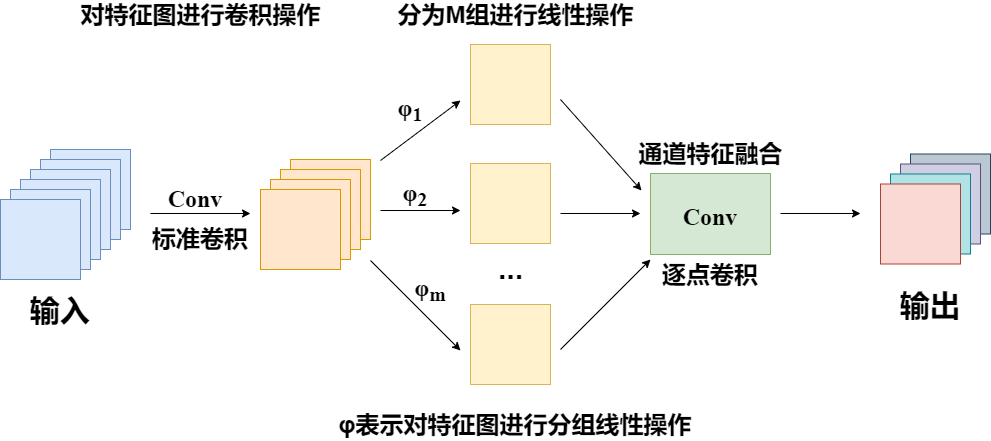

The diagram above was exported from draw.io. Its source (the exported page's mxGraphModel, read from the mxfile embedded in the PNG):
<mxGraphModel dx="1200" dy="861" grid="1" gridSize="10" guides="1" tooltips="1" connect="1" arrows="1" fold="1" page="1" pageScale="1" pageWidth="1169" pageHeight="827" math="0" shadow="0">
  <root>
    <mxCell id="0" />
    <mxCell id="1" parent="0" />
    <mxCell id="Z5HL8eFh-zgZ09d_NrxT-6" value="" style="whiteSpace=wrap;html=1;aspect=fixed;fillColor=#dae8fc;strokeColor=#6c8ebf;fontStyle=1" vertex="1" parent="1">
      <mxGeometry x="139" y="349" width="80" height="80" as="geometry" />
    </mxCell>
    <mxCell id="Z5HL8eFh-zgZ09d_NrxT-5" value="" style="whiteSpace=wrap;html=1;aspect=fixed;fillColor=#dae8fc;strokeColor=#6c8ebf;fontStyle=1" vertex="1" parent="1">
      <mxGeometry x="129" y="359" width="80" height="80" as="geometry" />
    </mxCell>
    <mxCell id="Z5HL8eFh-zgZ09d_NrxT-4" value="" style="whiteSpace=wrap;html=1;aspect=fixed;fillColor=#dae8fc;strokeColor=#6c8ebf;fontStyle=1" vertex="1" parent="1">
      <mxGeometry x="119" y="369" width="80" height="80" as="geometry" />
    </mxCell>
    <mxCell id="Z5HL8eFh-zgZ09d_NrxT-3" value="" style="whiteSpace=wrap;html=1;aspect=fixed;fillColor=#dae8fc;strokeColor=#6c8ebf;fontStyle=1" vertex="1" parent="1">
      <mxGeometry x="109" y="379" width="80" height="80" as="geometry" />
    </mxCell>
    <mxCell id="Z5HL8eFh-zgZ09d_NrxT-2" value="" style="whiteSpace=wrap;html=1;aspect=fixed;fillColor=#dae8fc;strokeColor=#6c8ebf;fontStyle=1" vertex="1" parent="1">
      <mxGeometry x="99" y="389" width="80" height="80" as="geometry" />
    </mxCell>
    <mxCell id="Z5HL8eFh-zgZ09d_NrxT-1" value="" style="whiteSpace=wrap;html=1;aspect=fixed;fillColor=#dae8fc;strokeColor=#6c8ebf;fontStyle=1" vertex="1" parent="1">
      <mxGeometry x="89" y="399" width="80" height="80" as="geometry" />
    </mxCell>
    <mxCell id="Z5HL8eFh-zgZ09d_NrxT-7" value="" style="whiteSpace=wrap;html=1;aspect=fixed;fillColor=#ffe6cc;strokeColor=#d79b00;fontStyle=1" vertex="1" parent="1">
      <mxGeometry x="379" y="359" width="80" height="80" as="geometry" />
    </mxCell>
    <mxCell id="Z5HL8eFh-zgZ09d_NrxT-8" value="" style="whiteSpace=wrap;html=1;aspect=fixed;fillColor=#ffe6cc;strokeColor=#d79b00;fontStyle=1" vertex="1" parent="1">
      <mxGeometry x="369" y="369" width="80" height="80" as="geometry" />
    </mxCell>
    <mxCell id="Z5HL8eFh-zgZ09d_NrxT-9" value="" style="whiteSpace=wrap;html=1;aspect=fixed;fillColor=#ffe6cc;strokeColor=#d79b00;fontStyle=1" vertex="1" parent="1">
      <mxGeometry x="359" y="379" width="80" height="80" as="geometry" />
    </mxCell>
    <mxCell id="Z5HL8eFh-zgZ09d_NrxT-10" value="" style="whiteSpace=wrap;html=1;aspect=fixed;fillColor=#ffe6cc;strokeColor=#d79b00;fontStyle=1" vertex="1" parent="1">
      <mxGeometry x="349" y="389" width="80" height="80" as="geometry" />
    </mxCell>
    <mxCell id="Z5HL8eFh-zgZ09d_NrxT-11" value="" style="whiteSpace=wrap;html=1;aspect=fixed;fillColor=#fff2cc;strokeColor=#d6b656;fontStyle=1" vertex="1" parent="1">
      <mxGeometry x="559" y="244" width="80" height="80" as="geometry" />
    </mxCell>
    <mxCell id="Z5HL8eFh-zgZ09d_NrxT-13" value="" style="whiteSpace=wrap;html=1;aspect=fixed;fillColor=#fff2cc;strokeColor=#d6b656;fontStyle=1" vertex="1" parent="1">
      <mxGeometry x="559" y="363" width="80" height="80" as="geometry" />
    </mxCell>
    <mxCell id="Z5HL8eFh-zgZ09d_NrxT-14" value="" style="whiteSpace=wrap;html=1;aspect=fixed;fillColor=#fff2cc;strokeColor=#d6b656;fontStyle=1" vertex="1" parent="1">
      <mxGeometry x="559" y="504" width="80" height="80" as="geometry" />
    </mxCell>
    <mxCell id="Z5HL8eFh-zgZ09d_NrxT-15" value="&lt;font style=&quot;font-size: 30px;&quot;&gt;...&lt;/font&gt;" style="text;html=1;align=center;verticalAlign=middle;resizable=0;points=[];autosize=1;strokeColor=none;fillColor=none;fontStyle=1" vertex="1" parent="1">
      <mxGeometry x="579" y="453" width="40" height="30" as="geometry" />
    </mxCell>
    <mxCell id="Z5HL8eFh-zgZ09d_NrxT-16" value="&lt;font face=&quot;Times New Roman&quot; style=&quot;font-size: 24px;&quot;&gt;Conv&lt;/font&gt;" style="rounded=0;whiteSpace=wrap;html=1;fontSize=30;fillColor=#d5e8d4;strokeColor=#82b366;fontStyle=1" vertex="1" parent="1">
      <mxGeometry x="739" y="373" width="120" height="81" as="geometry" />
    </mxCell>
    <mxCell id="Z5HL8eFh-zgZ09d_NrxT-17" value="" style="whiteSpace=wrap;html=1;aspect=fixed;fillColor=#bac8d3;strokeColor=#23445d;fontStyle=1" vertex="1" parent="1">
      <mxGeometry x="999" y="353.5" width="80" height="80" as="geometry" />
    </mxCell>
    <mxCell id="Z5HL8eFh-zgZ09d_NrxT-18" value="" style="whiteSpace=wrap;html=1;aspect=fixed;fillColor=#d0cee2;strokeColor=#56517e;fontStyle=1" vertex="1" parent="1">
      <mxGeometry x="989" y="363.5" width="80" height="80" as="geometry" />
    </mxCell>
    <mxCell id="Z5HL8eFh-zgZ09d_NrxT-19" value="" style="whiteSpace=wrap;html=1;aspect=fixed;fillColor=#b0e3e6;strokeColor=#0e8088;fontStyle=1" vertex="1" parent="1">
      <mxGeometry x="979" y="373.5" width="80" height="80" as="geometry" />
    </mxCell>
    <mxCell id="Z5HL8eFh-zgZ09d_NrxT-20" value="" style="whiteSpace=wrap;html=1;aspect=fixed;fillColor=#fad9d5;strokeColor=#ae4132;fontStyle=1" vertex="1" parent="1">
      <mxGeometry x="969" y="383.5" width="80" height="80" as="geometry" />
    </mxCell>
    <mxCell id="Z5HL8eFh-zgZ09d_NrxT-21" value="" style="endArrow=classic;html=1;rounded=0;fontFamily=Times New Roman;fontSize=24;fontStyle=1" edge="1" parent="1">
      <mxGeometry width="50" height="50" relative="1" as="geometry">
        <mxPoint x="239" y="413" as="sourcePoint" />
        <mxPoint x="339" y="413" as="targetPoint" />
      </mxGeometry>
    </mxCell>
    <mxCell id="Z5HL8eFh-zgZ09d_NrxT-24" value="&lt;font style=&quot;font-size: 24px;&quot;&gt;Conv&lt;/font&gt;" style="text;html=1;strokeColor=none;fillColor=none;align=center;verticalAlign=middle;whiteSpace=wrap;rounded=0;fontFamily=Times New Roman;fontSize=24;fontStyle=1" vertex="1" parent="1">
      <mxGeometry x="239" y="384" width="90" height="30" as="geometry" />
    </mxCell>
    <mxCell id="Z5HL8eFh-zgZ09d_NrxT-27" value="&lt;font size=&quot;1&quot; style=&quot;&quot; face=&quot;Helvetica&quot;&gt;&lt;span style=&quot;font-size: 30px;&quot;&gt;&lt;span&gt;输入&lt;/span&gt;&lt;/span&gt;&lt;/font&gt;" style="text;html=1;strokeColor=none;fillColor=none;align=center;verticalAlign=middle;whiteSpace=wrap;rounded=0;fontFamily=Times New Roman;fontSize=24;fontStyle=1" vertex="1" parent="1">
      <mxGeometry x="104" y="490" width="90" height="40" as="geometry" />
    </mxCell>
    <mxCell id="Z5HL8eFh-zgZ09d_NrxT-29" value="&lt;font size=&quot;1&quot; style=&quot;&quot; face=&quot;Helvetica&quot;&gt;&lt;span style=&quot;font-size: 30px;&quot;&gt;&lt;span&gt;输出&lt;/span&gt;&lt;/span&gt;&lt;/font&gt;" style="text;html=1;strokeColor=none;fillColor=none;align=center;verticalAlign=middle;whiteSpace=wrap;rounded=0;fontFamily=Times New Roman;fontSize=24;fontStyle=1" vertex="1" parent="1">
      <mxGeometry x="974" y="484.5" width="90" height="40" as="geometry" />
    </mxCell>
    <mxCell id="Z5HL8eFh-zgZ09d_NrxT-30" value="&lt;font style=&quot;font-size: 24px;&quot; face=&quot;Helvetica&quot;&gt;标准卷积&lt;/font&gt;" style="text;html=1;strokeColor=none;fillColor=none;align=center;verticalAlign=middle;whiteSpace=wrap;rounded=0;fontFamily=Times New Roman;fontSize=24;fontStyle=1" vertex="1" parent="1">
      <mxGeometry x="239" y="424" width="100" height="30" as="geometry" />
    </mxCell>
    <mxCell id="Z5HL8eFh-zgZ09d_NrxT-31" value="" style="endArrow=classic;html=1;rounded=0;fontFamily=Times New Roman;fontSize=24;" edge="1" parent="1">
      <mxGeometry width="50" height="50" relative="1" as="geometry">
        <mxPoint x="469" y="360" as="sourcePoint" />
        <mxPoint x="549" y="300" as="targetPoint" />
      </mxGeometry>
    </mxCell>
    <mxCell id="Z5HL8eFh-zgZ09d_NrxT-32" value="" style="endArrow=classic;html=1;rounded=0;fontFamily=Times New Roman;fontSize=24;" edge="1" parent="1">
      <mxGeometry width="50" height="50" relative="1" as="geometry">
        <mxPoint x="469" y="410" as="sourcePoint" />
        <mxPoint x="549" y="410" as="targetPoint" />
      </mxGeometry>
    </mxCell>
    <mxCell id="Z5HL8eFh-zgZ09d_NrxT-33" value="" style="endArrow=classic;html=1;rounded=0;fontFamily=Times New Roman;fontSize=24;" edge="1" parent="1">
      <mxGeometry width="50" height="50" relative="1" as="geometry">
        <mxPoint x="459" y="460" as="sourcePoint" />
        <mxPoint x="549" y="550" as="targetPoint" />
      </mxGeometry>
    </mxCell>
    <mxCell id="Z5HL8eFh-zgZ09d_NrxT-34" value="&lt;font style=&quot;font-size: 24px;&quot;&gt;φ&lt;sub&gt;1&lt;/sub&gt;&lt;/font&gt;" style="text;html=1;strokeColor=none;fillColor=none;align=center;verticalAlign=middle;whiteSpace=wrap;rounded=0;fontFamily=Times New Roman;fontSize=24;fontStyle=1" vertex="1" parent="1">
      <mxGeometry x="479" y="294" width="40" height="30" as="geometry" />
    </mxCell>
    <mxCell id="Z5HL8eFh-zgZ09d_NrxT-35" value="&lt;font style=&quot;font-size: 24px;&quot;&gt;φ&lt;sub&gt;2&lt;/sub&gt;&lt;/font&gt;" style="text;html=1;strokeColor=none;fillColor=none;align=center;verticalAlign=middle;whiteSpace=wrap;rounded=0;fontFamily=Times New Roman;fontSize=24;fontStyle=1" vertex="1" parent="1">
      <mxGeometry x="484" y="379" width="40" height="30" as="geometry" />
    </mxCell>
    <mxCell id="Z5HL8eFh-zgZ09d_NrxT-36" value="&lt;font style=&quot;font-size: 24px;&quot;&gt;φ&lt;sub&gt;m&lt;/sub&gt;&lt;/font&gt;" style="text;html=1;strokeColor=none;fillColor=none;align=center;verticalAlign=middle;whiteSpace=wrap;rounded=0;fontFamily=Times New Roman;fontSize=24;fontStyle=1" vertex="1" parent="1">
      <mxGeometry x="499" y="474" width="40" height="30" as="geometry" />
    </mxCell>
    <mxCell id="Z5HL8eFh-zgZ09d_NrxT-37" value="" style="endArrow=classic;html=1;rounded=0;fontFamily=Times New Roman;fontSize=24;" edge="1" parent="1">
      <mxGeometry width="50" height="50" relative="1" as="geometry">
        <mxPoint x="649" y="299" as="sourcePoint" />
        <mxPoint x="730" y="390" as="targetPoint" />
      </mxGeometry>
    </mxCell>
    <mxCell id="Z5HL8eFh-zgZ09d_NrxT-38" value="" style="endArrow=classic;html=1;rounded=0;fontFamily=Times New Roman;fontSize=24;" edge="1" parent="1">
      <mxGeometry width="50" height="50" relative="1" as="geometry">
        <mxPoint x="649" y="413" as="sourcePoint" />
        <mxPoint x="729" y="413" as="targetPoint" />
      </mxGeometry>
    </mxCell>
    <mxCell id="Z5HL8eFh-zgZ09d_NrxT-39" value="" style="endArrow=classic;html=1;rounded=0;fontFamily=Times New Roman;fontSize=24;" edge="1" parent="1">
      <mxGeometry width="50" height="50" relative="1" as="geometry">
        <mxPoint x="649.0000000000001" y="549" as="sourcePoint" />
        <mxPoint x="739" y="459" as="targetPoint" />
      </mxGeometry>
    </mxCell>
    <mxCell id="Z5HL8eFh-zgZ09d_NrxT-40" value="" style="endArrow=classic;html=1;rounded=0;fontFamily=Times New Roman;fontSize=24;" edge="1" parent="1">
      <mxGeometry width="50" height="50" relative="1" as="geometry">
        <mxPoint x="869" y="412.9999999999999" as="sourcePoint" />
        <mxPoint x="949" y="412.9999999999999" as="targetPoint" />
      </mxGeometry>
    </mxCell>
    <mxCell id="Z5HL8eFh-zgZ09d_NrxT-41" value="&lt;font style=&quot;font-size: 24px;&quot; face=&quot;Helvetica&quot;&gt;分为M组进行线性操作&lt;/font&gt;" style="text;html=1;strokeColor=none;fillColor=none;align=center;verticalAlign=middle;whiteSpace=wrap;rounded=0;fontFamily=Times New Roman;fontSize=24;fontStyle=1" vertex="1" parent="1">
      <mxGeometry x="484" y="200" width="241" height="30" as="geometry" />
    </mxCell>
    <mxCell id="Z5HL8eFh-zgZ09d_NrxT-42" value="&lt;font style=&quot;font-size: 24px;&quot; face=&quot;Helvetica&quot;&gt;对特征图进行卷积操作&lt;/font&gt;" style="text;html=1;strokeColor=none;fillColor=none;align=center;verticalAlign=middle;whiteSpace=wrap;rounded=0;fontFamily=Times New Roman;fontSize=24;fontStyle=1" vertex="1" parent="1">
      <mxGeometry x="161.75" y="200" width="254.5" height="30" as="geometry" />
    </mxCell>
    <mxCell id="Z5HL8eFh-zgZ09d_NrxT-43" value="&lt;font style=&quot;font-size: 24px;&quot; face=&quot;Helvetica&quot;&gt;逐点卷积&lt;/font&gt;" style="text;html=1;strokeColor=none;fillColor=none;align=center;verticalAlign=middle;whiteSpace=wrap;rounded=0;fontFamily=Times New Roman;fontSize=24;fontStyle=1" vertex="1" parent="1">
      <mxGeometry x="749" y="460" width="100" height="30" as="geometry" />
    </mxCell>
    <mxCell id="Z5HL8eFh-zgZ09d_NrxT-44" value="&lt;font style=&quot;font-size: 24px;&quot; face=&quot;Helvetica&quot;&gt;通道特征融合&lt;/font&gt;" style="text;html=1;strokeColor=none;fillColor=none;align=center;verticalAlign=middle;whiteSpace=wrap;rounded=0;fontFamily=Times New Roman;fontSize=24;fontStyle=1" vertex="1" parent="1">
      <mxGeometry x="718.5" y="339" width="161" height="30" as="geometry" />
    </mxCell>
    <mxCell id="Z5HL8eFh-zgZ09d_NrxT-45" value="&lt;font style=&quot;font-size: 24px;&quot; face=&quot;Helvetica&quot;&gt;φ表示对特征图进行分组线性操作&lt;/font&gt;" style="text;html=1;strokeColor=none;fillColor=none;align=center;verticalAlign=middle;whiteSpace=wrap;rounded=0;fontFamily=Times New Roman;fontSize=24;fontStyle=1" vertex="1" parent="1">
      <mxGeometry x="401.38" y="610" width="406.25" height="30" as="geometry" />
    </mxCell>
  </root>
</mxGraphModel>